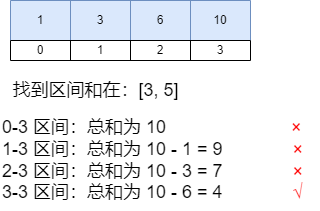

The diagram above was exported from draw.io. Its source (the exported page's mxGraphModel, read from the mxfile embedded in the PNG):
<mxGraphModel dx="1194" dy="716" grid="1" gridSize="10" guides="1" tooltips="1" connect="1" arrows="1" fold="1" page="1" pageScale="1" pageWidth="1169" pageHeight="1654" math="0" shadow="0">
  <root>
    <mxCell id="0" />
    <mxCell id="1" parent="0" />
    <mxCell id="TtfbHYUuWV1id_pUvRnT-1" value="" style="shape=table;startSize=0;container=1;collapsible=0;childLayout=tableLayout;fillColor=#dae8fc;strokeColor=#6c8ebf;" vertex="1" parent="1">
      <mxGeometry x="420" y="140" width="240" height="40" as="geometry" />
    </mxCell>
    <mxCell id="TtfbHYUuWV1id_pUvRnT-2" value="" style="shape=tableRow;horizontal=0;startSize=0;swimlaneHead=0;swimlaneBody=0;strokeColor=inherit;top=0;left=0;bottom=0;right=0;collapsible=0;dropTarget=0;fillColor=none;points=[[0,0.5],[1,0.5]];portConstraint=eastwest;" vertex="1" parent="TtfbHYUuWV1id_pUvRnT-1">
      <mxGeometry width="240" height="40" as="geometry" />
    </mxCell>
    <mxCell id="TtfbHYUuWV1id_pUvRnT-3" value="1" style="shape=partialRectangle;html=1;whiteSpace=wrap;connectable=0;strokeColor=inherit;overflow=hidden;fillColor=none;top=0;left=0;bottom=0;right=0;pointerEvents=1;" vertex="1" parent="TtfbHYUuWV1id_pUvRnT-2">
      <mxGeometry width="60" height="40" as="geometry">
        <mxRectangle width="60" height="40" as="alternateBounds" />
      </mxGeometry>
    </mxCell>
    <mxCell id="TtfbHYUuWV1id_pUvRnT-4" value="3" style="shape=partialRectangle;html=1;whiteSpace=wrap;connectable=0;strokeColor=inherit;overflow=hidden;fillColor=none;top=0;left=0;bottom=0;right=0;pointerEvents=1;" vertex="1" parent="TtfbHYUuWV1id_pUvRnT-2">
      <mxGeometry x="60" width="60" height="40" as="geometry">
        <mxRectangle width="60" height="40" as="alternateBounds" />
      </mxGeometry>
    </mxCell>
    <mxCell id="TtfbHYUuWV1id_pUvRnT-5" value="6" style="shape=partialRectangle;html=1;whiteSpace=wrap;connectable=0;strokeColor=inherit;overflow=hidden;fillColor=none;top=0;left=0;bottom=0;right=0;pointerEvents=1;" vertex="1" parent="TtfbHYUuWV1id_pUvRnT-2">
      <mxGeometry x="120" width="60" height="40" as="geometry">
        <mxRectangle width="60" height="40" as="alternateBounds" />
      </mxGeometry>
    </mxCell>
    <mxCell id="TtfbHYUuWV1id_pUvRnT-6" value="10" style="shape=partialRectangle;html=1;whiteSpace=wrap;connectable=0;strokeColor=inherit;overflow=hidden;fillColor=none;top=0;left=0;bottom=0;right=0;pointerEvents=1;" vertex="1" parent="TtfbHYUuWV1id_pUvRnT-2">
      <mxGeometry x="180" width="60" height="40" as="geometry">
        <mxRectangle width="60" height="40" as="alternateBounds" />
      </mxGeometry>
    </mxCell>
    <mxCell id="TtfbHYUuWV1id_pUvRnT-7" value="" style="shape=table;startSize=0;container=1;collapsible=0;childLayout=tableLayout;" vertex="1" parent="1">
      <mxGeometry x="420" y="180" width="240" height="20" as="geometry" />
    </mxCell>
    <mxCell id="TtfbHYUuWV1id_pUvRnT-8" value="" style="shape=tableRow;horizontal=0;startSize=0;swimlaneHead=0;swimlaneBody=0;strokeColor=inherit;top=0;left=0;bottom=0;right=0;collapsible=0;dropTarget=0;fillColor=none;points=[[0,0.5],[1,0.5]];portConstraint=eastwest;" vertex="1" parent="TtfbHYUuWV1id_pUvRnT-7">
      <mxGeometry width="240" height="20" as="geometry" />
    </mxCell>
    <mxCell id="TtfbHYUuWV1id_pUvRnT-9" value="0" style="shape=partialRectangle;html=1;whiteSpace=wrap;connectable=0;strokeColor=inherit;overflow=hidden;fillColor=none;top=0;left=0;bottom=0;right=0;pointerEvents=1;" vertex="1" parent="TtfbHYUuWV1id_pUvRnT-8">
      <mxGeometry width="60" height="20" as="geometry">
        <mxRectangle width="60" height="20" as="alternateBounds" />
      </mxGeometry>
    </mxCell>
    <mxCell id="TtfbHYUuWV1id_pUvRnT-10" value="1" style="shape=partialRectangle;html=1;whiteSpace=wrap;connectable=0;strokeColor=inherit;overflow=hidden;fillColor=none;top=0;left=0;bottom=0;right=0;pointerEvents=1;" vertex="1" parent="TtfbHYUuWV1id_pUvRnT-8">
      <mxGeometry x="60" width="60" height="20" as="geometry">
        <mxRectangle width="60" height="20" as="alternateBounds" />
      </mxGeometry>
    </mxCell>
    <mxCell id="TtfbHYUuWV1id_pUvRnT-11" value="2" style="shape=partialRectangle;html=1;whiteSpace=wrap;connectable=0;strokeColor=inherit;overflow=hidden;fillColor=none;top=0;left=0;bottom=0;right=0;pointerEvents=1;" vertex="1" parent="TtfbHYUuWV1id_pUvRnT-8">
      <mxGeometry x="120" width="60" height="20" as="geometry">
        <mxRectangle width="60" height="20" as="alternateBounds" />
      </mxGeometry>
    </mxCell>
    <mxCell id="TtfbHYUuWV1id_pUvRnT-12" value="3" style="shape=partialRectangle;html=1;whiteSpace=wrap;connectable=0;strokeColor=inherit;overflow=hidden;fillColor=none;top=0;left=0;bottom=0;right=0;pointerEvents=1;" vertex="1" parent="TtfbHYUuWV1id_pUvRnT-8">
      <mxGeometry x="180" width="60" height="20" as="geometry">
        <mxRectangle width="60" height="20" as="alternateBounds" />
      </mxGeometry>
    </mxCell>
    <mxCell id="TtfbHYUuWV1id_pUvRnT-13" value="&lt;font style=&quot;font-size: 18px;&quot;&gt;找到区间和在：[3, 5]&lt;/font&gt;" style="text;html=1;align=center;verticalAlign=middle;resizable=0;points=[];autosize=1;strokeColor=none;fillColor=none;" vertex="1" parent="1">
      <mxGeometry x="410" y="210" width="190" height="40" as="geometry" />
    </mxCell>
    <mxCell id="TtfbHYUuWV1id_pUvRnT-15" value="&lt;font style=&quot;font-size: 18px;&quot;&gt;&lt;font style=&quot;font-size: 18px;&quot;&gt;0-3 区间：总和为 10&amp;nbsp; &amp;nbsp; &amp;nbsp; &amp;nbsp; &amp;nbsp; &amp;nbsp; &amp;nbsp; &amp;nbsp; &amp;nbsp; &amp;nbsp; &amp;nbsp; &amp;nbsp; &amp;nbsp;&lt;font style=&quot;font-size: 18px;&quot; color=&quot;#ff0000&quot;&gt;×&lt;br&gt;&lt;/font&gt;1-3 区间：总和为 10 - 1 = 9&amp;nbsp; &amp;nbsp; &amp;nbsp; &amp;nbsp; &amp;nbsp; &amp;nbsp; &amp;nbsp;&amp;nbsp;&lt;font style=&quot;border-color: var(--border-color);&quot; color=&quot;#ff0000&quot;&gt;×&lt;/font&gt;&lt;br&gt;&lt;/font&gt;2-3 区间：总和为 10 - 3 = 7&amp;nbsp; &amp;nbsp; &amp;nbsp; &amp;nbsp; &amp;nbsp; &amp;nbsp; &amp;nbsp;&amp;nbsp;&lt;font style=&quot;border-color: var(--border-color);&quot; color=&quot;#ff0000&quot;&gt;×&lt;/font&gt;&lt;br&gt;3-3 区间：总和为 10 - 6 = 4&amp;nbsp; &amp;nbsp; &amp;nbsp; &amp;nbsp; &amp;nbsp; &amp;nbsp; &amp;nbsp; &lt;font color=&quot;#ff0000&quot;&gt;√&lt;/font&gt;&lt;/font&gt;&lt;span style=&quot;font-size: 18px;&quot;&gt;&lt;font style=&quot;font-size: 18px;&quot; color=&quot;#ff0000&quot;&gt;&lt;br&gt;&lt;/font&gt;&lt;/span&gt;" style="text;html=1;align=left;verticalAlign=middle;resizable=0;points=[];autosize=1;strokeColor=none;fillColor=none;" vertex="1" parent="1">
      <mxGeometry x="410" y="250" width="320" height="100" as="geometry" />
    </mxCell>
  </root>
</mxGraphModel>